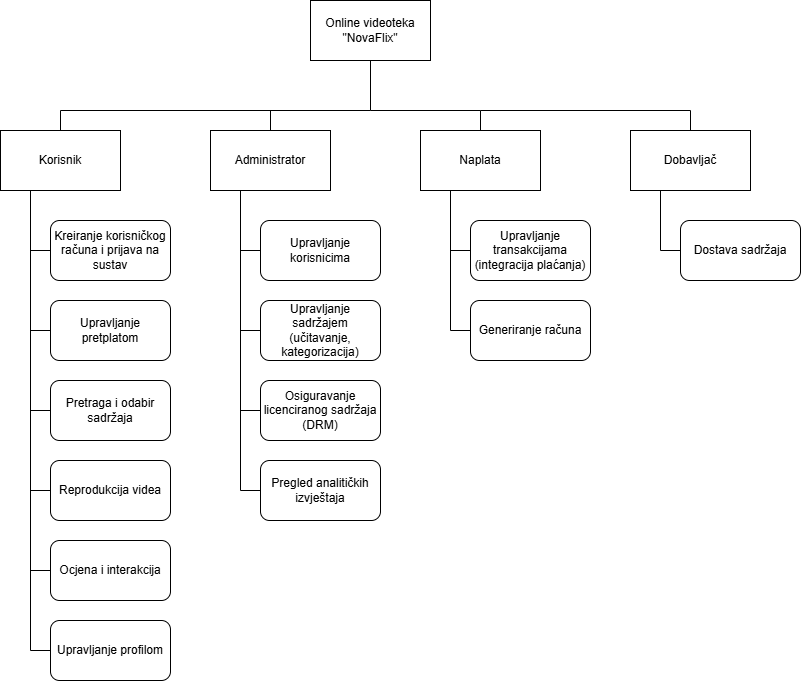

The diagram above was exported from draw.io. Its source (the exported page's mxGraphModel, read from the mxfile embedded in the PNG):
<mxGraphModel dx="1501" dy="837" grid="1" gridSize="10" guides="1" tooltips="1" connect="1" arrows="1" fold="1" page="1" pageScale="1" pageWidth="850" pageHeight="1100" math="0" shadow="0">
  <root>
    <mxCell id="0" />
    <mxCell id="1" parent="0" />
    <mxCell id="yeBHELie5hbQUN4p9bXJ-1" value="Online videoteka &quot;NovaFlix&quot;" style="rounded=0;whiteSpace=wrap;html=1;" vertex="1" parent="1">
      <mxGeometry x="460" y="150" width="120" height="60" as="geometry" />
    </mxCell>
    <mxCell id="yeBHELie5hbQUN4p9bXJ-2" value="Korisnik" style="rounded=0;whiteSpace=wrap;html=1;" vertex="1" parent="1">
      <mxGeometry x="150" y="280" width="120" height="60" as="geometry" />
    </mxCell>
    <mxCell id="yeBHELie5hbQUN4p9bXJ-3" value="" style="endArrow=none;html=1;rounded=0;entryX=0.5;entryY=1;entryDx=0;entryDy=0;exitX=0.5;exitY=0;exitDx=0;exitDy=0;" edge="1" parent="1" source="yeBHELie5hbQUN4p9bXJ-2" target="yeBHELie5hbQUN4p9bXJ-1">
      <mxGeometry width="50" height="50" relative="1" as="geometry">
        <mxPoint x="400" y="440" as="sourcePoint" />
        <mxPoint x="450" y="390" as="targetPoint" />
        <Array as="points">
          <mxPoint x="210" y="260" />
          <mxPoint x="520" y="260" />
        </Array>
      </mxGeometry>
    </mxCell>
    <mxCell id="yeBHELie5hbQUN4p9bXJ-4" value="Kreiranje korisničkog računa i prijava na sustav" style="rounded=1;whiteSpace=wrap;html=1;" vertex="1" parent="1">
      <mxGeometry x="200" y="370" width="120" height="60" as="geometry" />
    </mxCell>
    <mxCell id="yeBHELie5hbQUN4p9bXJ-5" value="Pretraga i odabir sadržaja" style="rounded=1;whiteSpace=wrap;html=1;" vertex="1" parent="1">
      <mxGeometry x="200" y="530" width="120" height="60" as="geometry" />
    </mxCell>
    <mxCell id="yeBHELie5hbQUN4p9bXJ-6" value="Reprodukcija videa" style="rounded=1;whiteSpace=wrap;html=1;" vertex="1" parent="1">
      <mxGeometry x="200" y="610" width="120" height="60" as="geometry" />
    </mxCell>
    <mxCell id="yeBHELie5hbQUN4p9bXJ-7" value="Upravljanje profilom" style="rounded=1;whiteSpace=wrap;html=1;" vertex="1" parent="1">
      <mxGeometry x="200" y="770" width="120" height="60" as="geometry" />
    </mxCell>
    <mxCell id="yeBHELie5hbQUN4p9bXJ-8" value="Ocjena i interakcija" style="rounded=1;whiteSpace=wrap;html=1;" vertex="1" parent="1">
      <mxGeometry x="200" y="690" width="120" height="60" as="geometry" />
    </mxCell>
    <mxCell id="yeBHELie5hbQUN4p9bXJ-9" value="Upravljanje pretplatom" style="rounded=1;whiteSpace=wrap;html=1;" vertex="1" parent="1">
      <mxGeometry x="200" y="450" width="120" height="60" as="geometry" />
    </mxCell>
    <mxCell id="yeBHELie5hbQUN4p9bXJ-10" value="Administrator" style="rounded=0;whiteSpace=wrap;html=1;" vertex="1" parent="1">
      <mxGeometry x="360" y="280" width="120" height="60" as="geometry" />
    </mxCell>
    <mxCell id="yeBHELie5hbQUN4p9bXJ-11" value="Upravljanje korisnicima" style="rounded=1;whiteSpace=wrap;html=1;" vertex="1" parent="1">
      <mxGeometry x="410" y="370" width="120" height="60" as="geometry" />
    </mxCell>
    <mxCell id="yeBHELie5hbQUN4p9bXJ-12" value="Upravljanje sadržajem (učitavanje, kategorizacija)" style="rounded=1;whiteSpace=wrap;html=1;" vertex="1" parent="1">
      <mxGeometry x="410" y="450" width="120" height="60" as="geometry" />
    </mxCell>
    <mxCell id="yeBHELie5hbQUN4p9bXJ-13" value="Osiguravanje licenciranog sadržaja (DRM)" style="rounded=1;whiteSpace=wrap;html=1;" vertex="1" parent="1">
      <mxGeometry x="410" y="530" width="120" height="60" as="geometry" />
    </mxCell>
    <mxCell id="yeBHELie5hbQUN4p9bXJ-14" value="Pregled analitičkih izvještaja" style="rounded=1;whiteSpace=wrap;html=1;" vertex="1" parent="1">
      <mxGeometry x="410" y="610" width="120" height="60" as="geometry" />
    </mxCell>
    <mxCell id="yeBHELie5hbQUN4p9bXJ-15" value="Naplata" style="rounded=0;whiteSpace=wrap;html=1;" vertex="1" parent="1">
      <mxGeometry x="570" y="280" width="120" height="60" as="geometry" />
    </mxCell>
    <mxCell id="yeBHELie5hbQUN4p9bXJ-16" value="Upravljanje transakcijama (integracija plaćanja)" style="rounded=1;whiteSpace=wrap;html=1;" vertex="1" parent="1">
      <mxGeometry x="620" y="370" width="120" height="60" as="geometry" />
    </mxCell>
    <mxCell id="yeBHELie5hbQUN4p9bXJ-17" value="Generiranje računa" style="rounded=1;whiteSpace=wrap;html=1;" vertex="1" parent="1">
      <mxGeometry x="620" y="450" width="120" height="60" as="geometry" />
    </mxCell>
    <mxCell id="yeBHELie5hbQUN4p9bXJ-18" value="Dobavljač" style="rounded=0;whiteSpace=wrap;html=1;" vertex="1" parent="1">
      <mxGeometry x="780" y="280" width="120" height="60" as="geometry" />
    </mxCell>
    <mxCell id="yeBHELie5hbQUN4p9bXJ-19" value="Dostava sadržaja" style="rounded=1;whiteSpace=wrap;html=1;" vertex="1" parent="1">
      <mxGeometry x="830" y="370" width="120" height="60" as="geometry" />
    </mxCell>
    <mxCell id="yeBHELie5hbQUN4p9bXJ-24" value="" style="endArrow=none;html=1;rounded=0;entryX=0.5;entryY=0;entryDx=0;entryDy=0;" edge="1" parent="1" target="yeBHELie5hbQUN4p9bXJ-10">
      <mxGeometry width="50" height="50" relative="1" as="geometry">
        <mxPoint x="420" y="260" as="sourcePoint" />
        <mxPoint x="320" y="480" as="targetPoint" />
      </mxGeometry>
    </mxCell>
    <mxCell id="yeBHELie5hbQUN4p9bXJ-25" value="" style="endArrow=none;html=1;rounded=0;entryX=0.5;entryY=0;entryDx=0;entryDy=0;" edge="1" parent="1" target="yeBHELie5hbQUN4p9bXJ-15">
      <mxGeometry width="50" height="50" relative="1" as="geometry">
        <mxPoint x="520" y="260" as="sourcePoint" />
        <mxPoint x="320" y="480" as="targetPoint" />
        <Array as="points">
          <mxPoint x="630" y="260" />
        </Array>
      </mxGeometry>
    </mxCell>
    <mxCell id="yeBHELie5hbQUN4p9bXJ-26" value="" style="endArrow=none;html=1;rounded=0;entryX=0.5;entryY=0;entryDx=0;entryDy=0;" edge="1" parent="1" target="yeBHELie5hbQUN4p9bXJ-18">
      <mxGeometry width="50" height="50" relative="1" as="geometry">
        <mxPoint x="630" y="260" as="sourcePoint" />
        <mxPoint x="790" y="180" as="targetPoint" />
        <Array as="points">
          <mxPoint x="840" y="260" />
        </Array>
      </mxGeometry>
    </mxCell>
    <mxCell id="yeBHELie5hbQUN4p9bXJ-27" value="" style="endArrow=none;html=1;rounded=0;entryX=0.25;entryY=1;entryDx=0;entryDy=0;" edge="1" parent="1" target="yeBHELie5hbQUN4p9bXJ-2">
      <mxGeometry width="50" height="50" relative="1" as="geometry">
        <mxPoint x="180" y="800" as="sourcePoint" />
        <mxPoint x="270" y="530" as="targetPoint" />
      </mxGeometry>
    </mxCell>
    <mxCell id="yeBHELie5hbQUN4p9bXJ-28" value="" style="endArrow=none;html=1;rounded=0;entryX=0;entryY=0.5;entryDx=0;entryDy=0;" edge="1" parent="1" target="yeBHELie5hbQUN4p9bXJ-4">
      <mxGeometry width="50" height="50" relative="1" as="geometry">
        <mxPoint x="180" y="400" as="sourcePoint" />
        <mxPoint x="290" y="560" as="targetPoint" />
      </mxGeometry>
    </mxCell>
    <mxCell id="yeBHELie5hbQUN4p9bXJ-29" value="" style="endArrow=none;html=1;rounded=0;entryX=0;entryY=0.5;entryDx=0;entryDy=0;" edge="1" parent="1" target="yeBHELie5hbQUN4p9bXJ-9">
      <mxGeometry width="50" height="50" relative="1" as="geometry">
        <mxPoint x="180" y="480" as="sourcePoint" />
        <mxPoint x="170" y="470" as="targetPoint" />
      </mxGeometry>
    </mxCell>
    <mxCell id="yeBHELie5hbQUN4p9bXJ-30" value="" style="endArrow=none;html=1;rounded=0;entryX=0;entryY=0.5;entryDx=0;entryDy=0;" edge="1" parent="1" target="yeBHELie5hbQUN4p9bXJ-5">
      <mxGeometry width="50" height="50" relative="1" as="geometry">
        <mxPoint x="180" y="560" as="sourcePoint" />
        <mxPoint x="160" y="550" as="targetPoint" />
      </mxGeometry>
    </mxCell>
    <mxCell id="yeBHELie5hbQUN4p9bXJ-31" value="" style="endArrow=none;html=1;rounded=0;entryX=0;entryY=0.5;entryDx=0;entryDy=0;" edge="1" parent="1" target="yeBHELie5hbQUN4p9bXJ-6">
      <mxGeometry width="50" height="50" relative="1" as="geometry">
        <mxPoint x="180" y="640" as="sourcePoint" />
        <mxPoint x="120" y="620" as="targetPoint" />
      </mxGeometry>
    </mxCell>
    <mxCell id="yeBHELie5hbQUN4p9bXJ-32" value="" style="endArrow=none;html=1;rounded=0;entryX=0;entryY=0.5;entryDx=0;entryDy=0;" edge="1" parent="1" target="yeBHELie5hbQUN4p9bXJ-8">
      <mxGeometry width="50" height="50" relative="1" as="geometry">
        <mxPoint x="180" y="720" as="sourcePoint" />
        <mxPoint x="90" y="680" as="targetPoint" />
      </mxGeometry>
    </mxCell>
    <mxCell id="yeBHELie5hbQUN4p9bXJ-33" value="" style="endArrow=none;html=1;rounded=0;entryX=0;entryY=0.5;entryDx=0;entryDy=0;" edge="1" parent="1" target="yeBHELie5hbQUN4p9bXJ-7">
      <mxGeometry width="50" height="50" relative="1" as="geometry">
        <mxPoint x="180" y="800" as="sourcePoint" />
        <mxPoint x="140" y="740" as="targetPoint" />
      </mxGeometry>
    </mxCell>
    <mxCell id="yeBHELie5hbQUN4p9bXJ-34" value="" style="endArrow=none;html=1;rounded=0;entryX=0.25;entryY=1;entryDx=0;entryDy=0;" edge="1" parent="1" target="yeBHELie5hbQUN4p9bXJ-10">
      <mxGeometry width="50" height="50" relative="1" as="geometry">
        <mxPoint x="390" y="640" as="sourcePoint" />
        <mxPoint x="410" y="390" as="targetPoint" />
      </mxGeometry>
    </mxCell>
    <mxCell id="yeBHELie5hbQUN4p9bXJ-35" value="" style="endArrow=none;html=1;rounded=0;entryX=0;entryY=0.5;entryDx=0;entryDy=0;" edge="1" parent="1" target="yeBHELie5hbQUN4p9bXJ-11">
      <mxGeometry width="50" height="50" relative="1" as="geometry">
        <mxPoint x="390" y="400" as="sourcePoint" />
        <mxPoint x="400" y="410" as="targetPoint" />
      </mxGeometry>
    </mxCell>
    <mxCell id="yeBHELie5hbQUN4p9bXJ-36" value="" style="endArrow=none;html=1;rounded=0;entryX=0;entryY=0.5;entryDx=0;entryDy=0;" edge="1" parent="1" target="yeBHELie5hbQUN4p9bXJ-12">
      <mxGeometry width="50" height="50" relative="1" as="geometry">
        <mxPoint x="390" y="480" as="sourcePoint" />
        <mxPoint x="430" y="470" as="targetPoint" />
      </mxGeometry>
    </mxCell>
    <mxCell id="yeBHELie5hbQUN4p9bXJ-37" value="" style="endArrow=none;html=1;rounded=0;entryX=0;entryY=0.5;entryDx=0;entryDy=0;" edge="1" parent="1" target="yeBHELie5hbQUN4p9bXJ-13">
      <mxGeometry width="50" height="50" relative="1" as="geometry">
        <mxPoint x="390" y="560" as="sourcePoint" />
        <mxPoint x="380" y="580" as="targetPoint" />
      </mxGeometry>
    </mxCell>
    <mxCell id="yeBHELie5hbQUN4p9bXJ-38" value="" style="endArrow=none;html=1;rounded=0;entryX=0;entryY=0.5;entryDx=0;entryDy=0;" edge="1" parent="1" target="yeBHELie5hbQUN4p9bXJ-14">
      <mxGeometry width="50" height="50" relative="1" as="geometry">
        <mxPoint x="390" y="640" as="sourcePoint" />
        <mxPoint x="410" y="650" as="targetPoint" />
      </mxGeometry>
    </mxCell>
    <mxCell id="yeBHELie5hbQUN4p9bXJ-39" value="" style="endArrow=none;html=1;rounded=0;entryX=0.25;entryY=1;entryDx=0;entryDy=0;" edge="1" parent="1" target="yeBHELie5hbQUN4p9bXJ-15">
      <mxGeometry width="50" height="50" relative="1" as="geometry">
        <mxPoint x="600" y="480" as="sourcePoint" />
        <mxPoint x="630" y="410" as="targetPoint" />
      </mxGeometry>
    </mxCell>
    <mxCell id="yeBHELie5hbQUN4p9bXJ-40" value="" style="endArrow=none;html=1;rounded=0;entryX=0.25;entryY=1;entryDx=0;entryDy=0;" edge="1" parent="1" target="yeBHELie5hbQUN4p9bXJ-18">
      <mxGeometry width="50" height="50" relative="1" as="geometry">
        <mxPoint x="810" y="400" as="sourcePoint" />
        <mxPoint x="820" y="360" as="targetPoint" />
      </mxGeometry>
    </mxCell>
    <mxCell id="yeBHELie5hbQUN4p9bXJ-41" value="" style="endArrow=none;html=1;rounded=0;entryX=0;entryY=0.5;entryDx=0;entryDy=0;" edge="1" parent="1" target="yeBHELie5hbQUN4p9bXJ-19">
      <mxGeometry width="50" height="50" relative="1" as="geometry">
        <mxPoint x="810" y="400" as="sourcePoint" />
        <mxPoint x="830" y="390" as="targetPoint" />
      </mxGeometry>
    </mxCell>
    <mxCell id="yeBHELie5hbQUN4p9bXJ-42" value="" style="endArrow=none;html=1;rounded=0;entryX=0;entryY=0.5;entryDx=0;entryDy=0;" edge="1" parent="1" target="yeBHELie5hbQUN4p9bXJ-16">
      <mxGeometry width="50" height="50" relative="1" as="geometry">
        <mxPoint x="600" y="400" as="sourcePoint" />
        <mxPoint x="650" y="380" as="targetPoint" />
      </mxGeometry>
    </mxCell>
    <mxCell id="yeBHELie5hbQUN4p9bXJ-43" value="" style="endArrow=none;html=1;rounded=0;entryX=0;entryY=0.5;entryDx=0;entryDy=0;" edge="1" parent="1" target="yeBHELie5hbQUN4p9bXJ-17">
      <mxGeometry width="50" height="50" relative="1" as="geometry">
        <mxPoint x="600" y="480" as="sourcePoint" />
        <mxPoint x="590" y="570" as="targetPoint" />
      </mxGeometry>
    </mxCell>
  </root>
</mxGraphModel>